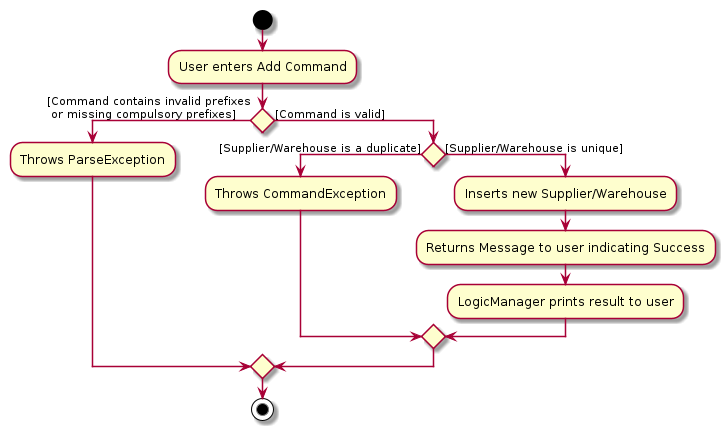

The diagram above was rendered by PlantUML. Its source (embedded in the PNG):
@startuml
start
:User enters Add Command;


If () then ([Command contains invalid prefixes
 or missing compulsory prefixes])
    :Throws ParseException;

    else ([Command is valid])

    If () then ([Supplier/Warehouse is a duplicate])
    :Throws CommandException;

    else ([Supplier/Warehouse is unique])
        :Inserts new Supplier/Warehouse;
        :Returns Message to user indicating Success;
        :LogicManager prints result to user;
        endif
    endif
stop
@enduml